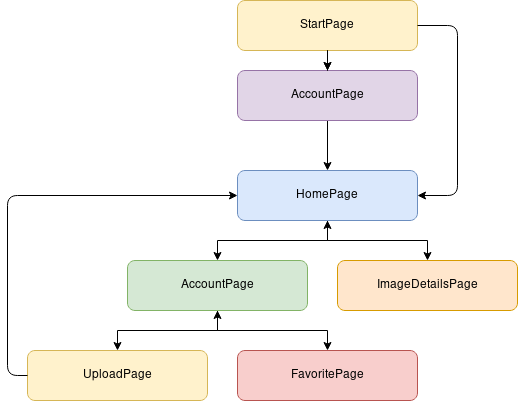

The diagram above was exported from draw.io. Its source (the exported page's mxGraphModel, read from the mxfile embedded in the PNG):
<mxGraphModel dx="981" dy="498" grid="1" gridSize="10" guides="1" tooltips="1" connect="1" arrows="1" fold="1" page="1" pageScale="1" pageWidth="250" pageHeight="250" math="0" shadow="0">
  <root>
    <mxCell id="0" />
    <mxCell id="1" parent="0" />
    <mxCell id="3UDBT816lmBD5q48GQsn-9" style="edgeStyle=orthogonalEdgeStyle;rounded=0;orthogonalLoop=1;jettySize=auto;html=1;entryX=0.5;entryY=0;entryDx=0;entryDy=0;" edge="1" parent="1" source="3UDBT816lmBD5q48GQsn-2" target="3UDBT816lmBD5q48GQsn-3">
      <mxGeometry relative="1" as="geometry" />
    </mxCell>
    <mxCell id="3UDBT816lmBD5q48GQsn-2" value="StartPage" style="rounded=1;whiteSpace=wrap;html=1;fillColor=#fff2cc;strokeColor=#d6b656;" vertex="1" parent="1">
      <mxGeometry x="290" y="40" width="180" height="50" as="geometry" />
    </mxCell>
    <mxCell id="3UDBT816lmBD5q48GQsn-4" value="FavoritePage" style="rounded=1;whiteSpace=wrap;html=1;fillColor=#f8cecc;strokeColor=#b85450;" vertex="1" parent="1">
      <mxGeometry x="290" y="390" width="180" height="50" as="geometry" />
    </mxCell>
    <mxCell id="3UDBT816lmBD5q48GQsn-5" value="UploadPage" style="rounded=1;whiteSpace=wrap;html=1;fillColor=#fff2cc;strokeColor=#d6b656;" vertex="1" parent="1">
      <mxGeometry x="80" y="390" width="180" height="50" as="geometry" />
    </mxCell>
    <mxCell id="3UDBT816lmBD5q48GQsn-21" style="edgeStyle=orthogonalEdgeStyle;rounded=0;orthogonalLoop=1;jettySize=auto;html=1;entryX=0.5;entryY=0;entryDx=0;entryDy=0;" edge="1" parent="1" source="3UDBT816lmBD5q48GQsn-6" target="3UDBT816lmBD5q48GQsn-8">
      <mxGeometry relative="1" as="geometry" />
    </mxCell>
    <mxCell id="3UDBT816lmBD5q48GQsn-22" style="edgeStyle=orthogonalEdgeStyle;rounded=0;orthogonalLoop=1;jettySize=auto;html=1;entryX=0.5;entryY=0;entryDx=0;entryDy=0;" edge="1" parent="1" source="3UDBT816lmBD5q48GQsn-6" target="3UDBT816lmBD5q48GQsn-7">
      <mxGeometry relative="1" as="geometry" />
    </mxCell>
    <mxCell id="3UDBT816lmBD5q48GQsn-6" value="HomePage" style="rounded=1;whiteSpace=wrap;html=1;fillColor=#dae8fc;strokeColor=#6c8ebf;" vertex="1" parent="1">
      <mxGeometry x="290" y="210" width="180" height="50" as="geometry" />
    </mxCell>
    <mxCell id="3UDBT816lmBD5q48GQsn-7" value="ImageDetailsPage" style="rounded=1;whiteSpace=wrap;html=1;fillColor=#ffe6cc;strokeColor=#d79b00;" vertex="1" parent="1">
      <mxGeometry x="390" y="300" width="180" height="50" as="geometry" />
    </mxCell>
    <mxCell id="3UDBT816lmBD5q48GQsn-19" style="edgeStyle=orthogonalEdgeStyle;rounded=0;orthogonalLoop=1;jettySize=auto;html=1;entryX=0.5;entryY=0;entryDx=0;entryDy=0;" edge="1" parent="1" source="3UDBT816lmBD5q48GQsn-8" target="3UDBT816lmBD5q48GQsn-5">
      <mxGeometry relative="1" as="geometry" />
    </mxCell>
    <mxCell id="3UDBT816lmBD5q48GQsn-20" style="edgeStyle=orthogonalEdgeStyle;rounded=0;orthogonalLoop=1;jettySize=auto;html=1;entryX=0.5;entryY=0;entryDx=0;entryDy=0;" edge="1" parent="1" source="3UDBT816lmBD5q48GQsn-8" target="3UDBT816lmBD5q48GQsn-4">
      <mxGeometry relative="1" as="geometry" />
    </mxCell>
    <mxCell id="3UDBT816lmBD5q48GQsn-8" value="AccountPage" style="rounded=1;whiteSpace=wrap;html=1;fillColor=#d5e8d4;strokeColor=#82b366;" vertex="1" parent="1">
      <mxGeometry x="180" y="300" width="180" height="50" as="geometry" />
    </mxCell>
    <mxCell id="3UDBT816lmBD5q48GQsn-15" style="edgeStyle=orthogonalEdgeStyle;rounded=0;orthogonalLoop=1;jettySize=auto;html=1;entryX=0.5;entryY=0;entryDx=0;entryDy=0;" edge="1" parent="1" source="3UDBT816lmBD5q48GQsn-3" target="3UDBT816lmBD5q48GQsn-6">
      <mxGeometry relative="1" as="geometry" />
    </mxCell>
    <mxCell id="3UDBT816lmBD5q48GQsn-3" value="AccountPage" style="rounded=1;whiteSpace=wrap;html=1;fillColor=#e1d5e7;strokeColor=#9673a6;" vertex="1" parent="1">
      <mxGeometry x="290" y="110" width="180" height="50" as="geometry" />
    </mxCell>
    <mxCell id="3UDBT816lmBD5q48GQsn-14" style="edgeStyle=orthogonalEdgeStyle;rounded=0;orthogonalLoop=1;jettySize=auto;html=1;entryX=0.5;entryY=0;entryDx=0;entryDy=0;" edge="1" parent="1" source="3UDBT816lmBD5q48GQsn-2" target="3UDBT816lmBD5q48GQsn-3">
      <mxGeometry relative="1" as="geometry">
        <mxPoint x="380.0344827586207" y="90" as="sourcePoint" />
        <mxPoint x="470" y="280" as="targetPoint" />
      </mxGeometry>
    </mxCell>
    <mxCell id="3UDBT816lmBD5q48GQsn-18" value="" style="endArrow=classic;html=1;exitX=1;exitY=0.5;exitDx=0;exitDy=0;entryX=1;entryY=0.5;entryDx=0;entryDy=0;" edge="1" parent="1" source="3UDBT816lmBD5q48GQsn-2" target="3UDBT816lmBD5q48GQsn-6">
      <mxGeometry width="50" height="50" relative="1" as="geometry">
        <mxPoint x="670" y="280" as="sourcePoint" />
        <mxPoint x="510" y="240" as="targetPoint" />
        <Array as="points">
          <mxPoint x="510" y="65" />
          <mxPoint x="510" y="235" />
        </Array>
      </mxGeometry>
    </mxCell>
    <mxCell id="3UDBT816lmBD5q48GQsn-23" value="" style="endArrow=classic;html=1;exitX=0;exitY=0.5;exitDx=0;exitDy=0;entryX=0;entryY=0.5;entryDx=0;entryDy=0;" edge="1" parent="1" source="3UDBT816lmBD5q48GQsn-5" target="3UDBT816lmBD5q48GQsn-6">
      <mxGeometry width="50" height="50" relative="1" as="geometry">
        <mxPoint x="410" y="310" as="sourcePoint" />
        <mxPoint x="460" y="260" as="targetPoint" />
        <Array as="points">
          <mxPoint x="60" y="415" />
          <mxPoint x="60" y="235" />
        </Array>
      </mxGeometry>
    </mxCell>
    <mxCell id="3UDBT816lmBD5q48GQsn-27" value="" style="endArrow=classic;html=1;" edge="1" parent="1">
      <mxGeometry width="50" height="50" relative="1" as="geometry">
        <mxPoint x="270" y="370" as="sourcePoint" />
        <mxPoint x="270" y="350" as="targetPoint" />
      </mxGeometry>
    </mxCell>
    <mxCell id="3UDBT816lmBD5q48GQsn-28" value="" style="endArrow=classic;html=1;" edge="1" parent="1">
      <mxGeometry width="50" height="50" relative="1" as="geometry">
        <mxPoint x="380" y="280" as="sourcePoint" />
        <mxPoint x="380" y="260" as="targetPoint" />
      </mxGeometry>
    </mxCell>
  </root>
</mxGraphModel>